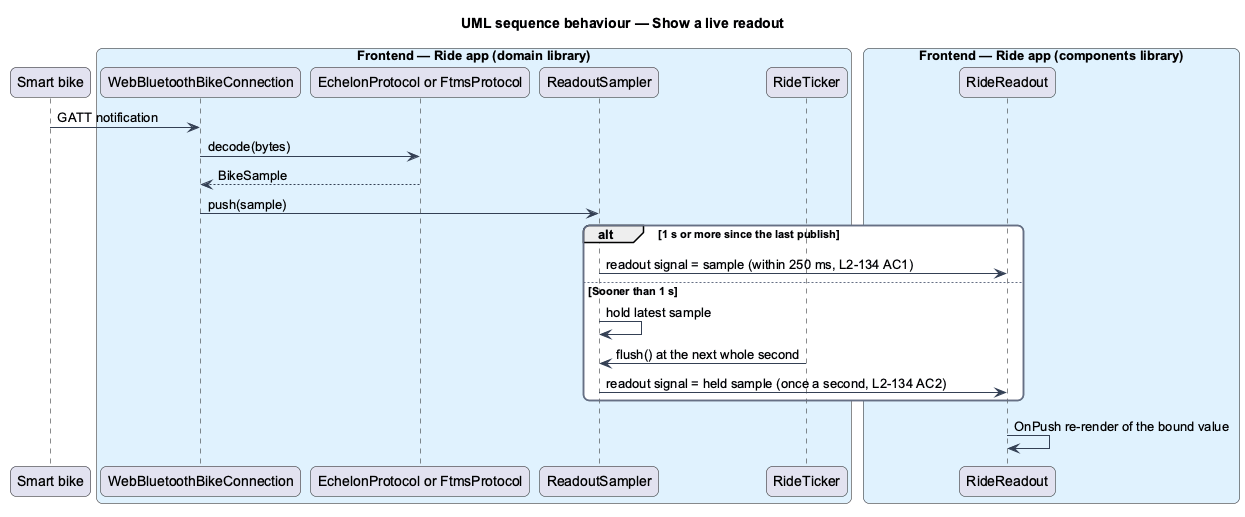

The diagram above was rendered by PlantUML. Its source (embedded in the PNG):
@startuml
title UML sequence behaviour — Show a live readout
skinparam backgroundColor #FFFFFF
skinparam shadowing false
skinparam roundcorner 12
skinparam defaultFontName Arial
skinparam ArrowColor #344054
skinparam rectangle {
  BorderColor #344054
  FontColor #101828
}
skinparam package {
  BorderColor #667085
  FontColor #101828
  BackgroundColor #F9FAFB
}
participant "Smart bike" as bike
box "Frontend — Ride app (domain library)" #E0F2FE
  participant "WebBluetoothBikeConnection" as conn
  participant "EchelonProtocol or FtmsProtocol" as proto
  participant "ReadoutSampler" as sampler
  participant "RideTicker" as ticker
end box
box "Frontend — Ride app (components library)" #E0F2FE
  participant "RideReadout" as readout
end box
bike -> conn : GATT notification
conn -> proto : decode(bytes)
proto --> conn : BikeSample
conn -> sampler : push(sample)
alt 1 s or more since the last publish
  sampler -> readout : readout signal = sample (within 250 ms, L2-134 AC1)
else Sooner than 1 s
  sampler -> sampler : hold latest sample
  ticker -> sampler : flush() at the next whole second
  sampler -> readout : readout signal = held sample (once a second, L2-134 AC2)
end
readout -> readout : OnPush re-render of the bound value
@enduml